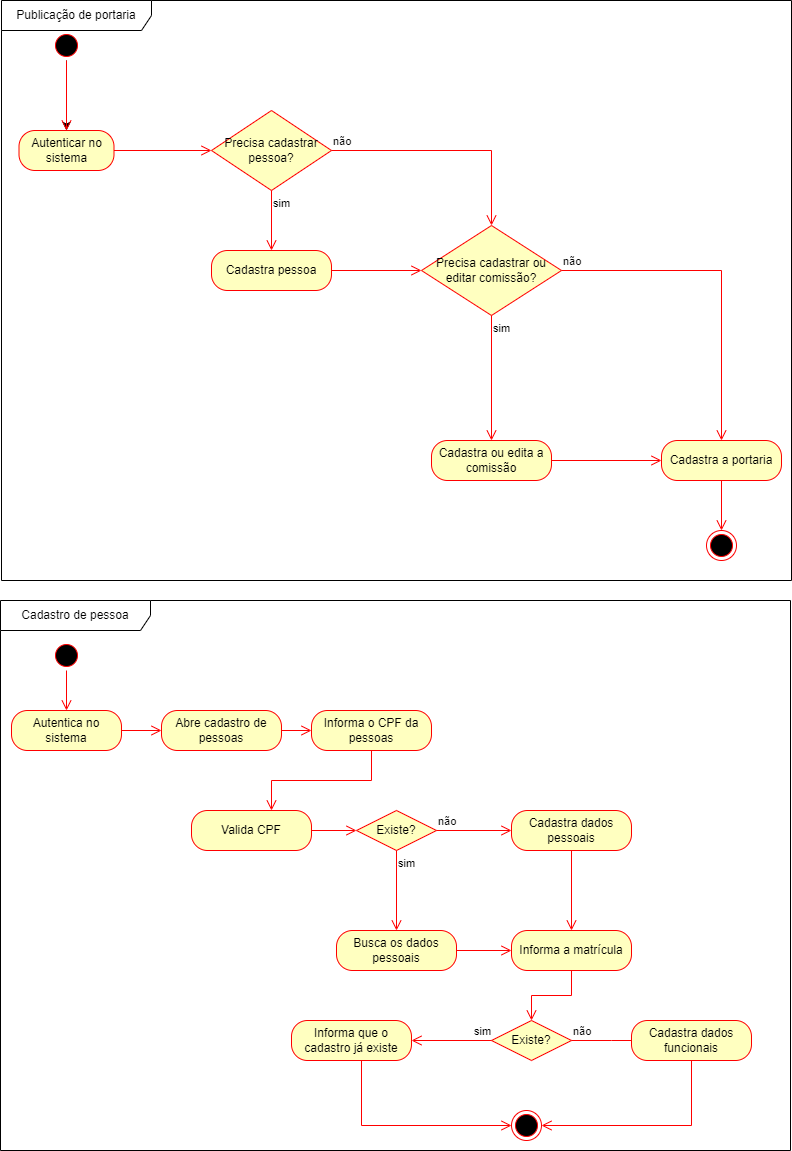

The diagram above was exported from draw.io. Its source (the exported page's mxGraphModel, read from the mxfile embedded in the PNG):
<mxGraphModel dx="1393" dy="801" grid="1" gridSize="10" guides="1" tooltips="1" connect="1" arrows="1" fold="1" page="1" pageScale="1" pageWidth="827" pageHeight="1169" math="0" shadow="0">
  <root>
    <mxCell id="0" />
    <mxCell id="1" parent="0" />
    <mxCell id="BtgRNjHOx2P2itInw6qk-26" value="" style="edgeStyle=orthogonalEdgeStyle;rounded=0;orthogonalLoop=1;jettySize=auto;html=1;" edge="1" parent="1" source="BtgRNjHOx2P2itInw6qk-1" target="BtgRNjHOx2P2itInw6qk-10">
      <mxGeometry relative="1" as="geometry" />
    </mxCell>
    <mxCell id="BtgRNjHOx2P2itInw6qk-1" value="" style="ellipse;html=1;shape=startState;fillColor=#000000;strokeColor=#ff0000;" parent="1" vertex="1">
      <mxGeometry x="70" y="40" width="30" height="30" as="geometry" />
    </mxCell>
    <mxCell id="BtgRNjHOx2P2itInw6qk-2" value="" style="edgeStyle=orthogonalEdgeStyle;html=1;verticalAlign=bottom;endArrow=open;endSize=8;strokeColor=#ff0000;rounded=0;" parent="1" source="BtgRNjHOx2P2itInw6qk-1" edge="1" target="BtgRNjHOx2P2itInw6qk-10">
      <mxGeometry relative="1" as="geometry">
        <mxPoint x="85" y="130" as="targetPoint" />
      </mxGeometry>
    </mxCell>
    <mxCell id="BtgRNjHOx2P2itInw6qk-7" value="Precisa cadastrar pessoa?" style="rhombus;whiteSpace=wrap;html=1;fontColor=#000000;fillColor=#ffffc0;strokeColor=#ff0000;" vertex="1" parent="1">
      <mxGeometry x="230" y="120" width="120" height="80" as="geometry" />
    </mxCell>
    <mxCell id="BtgRNjHOx2P2itInw6qk-8" value="não" style="edgeStyle=orthogonalEdgeStyle;html=1;align=left;verticalAlign=bottom;endArrow=open;endSize=8;strokeColor=#ff0000;rounded=0;" edge="1" parent="1" source="BtgRNjHOx2P2itInw6qk-7" target="BtgRNjHOx2P2itInw6qk-13">
      <mxGeometry x="-1" relative="1" as="geometry">
        <mxPoint x="250" y="260" as="targetPoint" />
      </mxGeometry>
    </mxCell>
    <mxCell id="BtgRNjHOx2P2itInw6qk-9" value="sim" style="edgeStyle=orthogonalEdgeStyle;html=1;align=left;verticalAlign=top;endArrow=open;endSize=8;strokeColor=#ff0000;rounded=0;" edge="1" parent="1" source="BtgRNjHOx2P2itInw6qk-7" target="BtgRNjHOx2P2itInw6qk-16">
      <mxGeometry x="-1" relative="1" as="geometry">
        <mxPoint x="85" y="430" as="targetPoint" />
      </mxGeometry>
    </mxCell>
    <mxCell id="BtgRNjHOx2P2itInw6qk-10" value="Autenticar no sistema" style="rounded=1;whiteSpace=wrap;html=1;arcSize=40;fontColor=#000000;fillColor=#ffffc0;strokeColor=#ff0000;" vertex="1" parent="1">
      <mxGeometry x="37.5" y="140" width="95" height="40" as="geometry" />
    </mxCell>
    <mxCell id="BtgRNjHOx2P2itInw6qk-11" value="" style="edgeStyle=orthogonalEdgeStyle;html=1;verticalAlign=bottom;endArrow=open;endSize=8;strokeColor=#ff0000;rounded=0;" edge="1" parent="1" source="BtgRNjHOx2P2itInw6qk-10" target="BtgRNjHOx2P2itInw6qk-7">
      <mxGeometry relative="1" as="geometry">
        <mxPoint x="280" y="420" as="targetPoint" />
        <mxPoint x="230" y="200" as="sourcePoint" />
      </mxGeometry>
    </mxCell>
    <mxCell id="BtgRNjHOx2P2itInw6qk-13" value="Precisa cadastrar ou editar comissão?" style="rhombus;whiteSpace=wrap;html=1;fontColor=#000000;fillColor=#ffffc0;strokeColor=#ff0000;" vertex="1" parent="1">
      <mxGeometry x="440" y="235" width="140" height="90" as="geometry" />
    </mxCell>
    <mxCell id="BtgRNjHOx2P2itInw6qk-14" value="&lt;div&gt;não&lt;/div&gt;" style="edgeStyle=orthogonalEdgeStyle;html=1;align=left;verticalAlign=bottom;endArrow=open;endSize=8;strokeColor=#ff0000;rounded=0;" edge="1" parent="1" source="BtgRNjHOx2P2itInw6qk-13" target="BtgRNjHOx2P2itInw6qk-20">
      <mxGeometry x="-1" relative="1" as="geometry">
        <mxPoint x="439.99" y="470" as="targetPoint" />
      </mxGeometry>
    </mxCell>
    <mxCell id="BtgRNjHOx2P2itInw6qk-15" value="sim" style="edgeStyle=orthogonalEdgeStyle;html=1;align=left;verticalAlign=top;endArrow=open;endSize=8;strokeColor=#ff0000;rounded=0;" edge="1" parent="1" source="BtgRNjHOx2P2itInw6qk-13" target="BtgRNjHOx2P2itInw6qk-18">
      <mxGeometry x="-1" relative="1" as="geometry">
        <mxPoint x="360" y="520" as="targetPoint" />
      </mxGeometry>
    </mxCell>
    <mxCell id="BtgRNjHOx2P2itInw6qk-16" value="Cadastra pessoa" style="rounded=1;whiteSpace=wrap;html=1;arcSize=40;fontColor=#000000;fillColor=#ffffc0;strokeColor=#ff0000;" vertex="1" parent="1">
      <mxGeometry x="230" y="260" width="120" height="40" as="geometry" />
    </mxCell>
    <mxCell id="BtgRNjHOx2P2itInw6qk-17" value="" style="edgeStyle=orthogonalEdgeStyle;html=1;verticalAlign=bottom;endArrow=open;endSize=8;strokeColor=#ff0000;rounded=0;" edge="1" parent="1" source="BtgRNjHOx2P2itInw6qk-16" target="BtgRNjHOx2P2itInw6qk-13">
      <mxGeometry relative="1" as="geometry">
        <mxPoint x="72.5" y="580" as="targetPoint" />
      </mxGeometry>
    </mxCell>
    <mxCell id="BtgRNjHOx2P2itInw6qk-18" value="Cadastra ou edita a comissão" style="rounded=1;whiteSpace=wrap;html=1;arcSize=40;fontColor=#000000;fillColor=#ffffc0;strokeColor=#ff0000;" vertex="1" parent="1">
      <mxGeometry x="450" y="450" width="120" height="40" as="geometry" />
    </mxCell>
    <mxCell id="BtgRNjHOx2P2itInw6qk-19" value="" style="edgeStyle=orthogonalEdgeStyle;html=1;verticalAlign=bottom;endArrow=open;endSize=8;strokeColor=#ff0000;rounded=0;" edge="1" parent="1" source="BtgRNjHOx2P2itInw6qk-18" target="BtgRNjHOx2P2itInw6qk-20">
      <mxGeometry relative="1" as="geometry">
        <mxPoint x="440" y="620" as="targetPoint" />
      </mxGeometry>
    </mxCell>
    <mxCell id="BtgRNjHOx2P2itInw6qk-20" value="Cadastra a portaria" style="rounded=1;whiteSpace=wrap;html=1;arcSize=40;fontColor=#000000;fillColor=#ffffc0;strokeColor=#ff0000;" vertex="1" parent="1">
      <mxGeometry x="680" y="450" width="120" height="40" as="geometry" />
    </mxCell>
    <mxCell id="BtgRNjHOx2P2itInw6qk-21" value="" style="edgeStyle=orthogonalEdgeStyle;html=1;verticalAlign=bottom;endArrow=open;endSize=8;strokeColor=#ff0000;rounded=0;" edge="1" parent="1" source="BtgRNjHOx2P2itInw6qk-20" target="BtgRNjHOx2P2itInw6qk-23">
      <mxGeometry relative="1" as="geometry">
        <mxPoint x="640" y="440" as="targetPoint" />
      </mxGeometry>
    </mxCell>
    <mxCell id="BtgRNjHOx2P2itInw6qk-23" value="" style="ellipse;html=1;shape=endState;fillColor=#000000;strokeColor=#ff0000;" vertex="1" parent="1">
      <mxGeometry x="724.9999999999998" y="540" width="30" height="30" as="geometry" />
    </mxCell>
    <mxCell id="BtgRNjHOx2P2itInw6qk-24" value="Publicação de portaria" style="shape=umlFrame;whiteSpace=wrap;html=1;pointerEvents=0;width=150;height=30;" vertex="1" parent="1">
      <mxGeometry x="20" y="10" width="790" height="580" as="geometry" />
    </mxCell>
    <mxCell id="BtgRNjHOx2P2itInw6qk-25" value="Cadastro de pessoa" style="shape=umlFrame;whiteSpace=wrap;html=1;pointerEvents=0;width=150;height=30;" vertex="1" parent="1">
      <mxGeometry x="19" y="610" width="790" height="550" as="geometry" />
    </mxCell>
    <mxCell id="BtgRNjHOx2P2itInw6qk-29" value="" style="ellipse;html=1;shape=startState;fillColor=#000000;strokeColor=#ff0000;" vertex="1" parent="1">
      <mxGeometry x="70" y="650" width="30" height="30" as="geometry" />
    </mxCell>
    <mxCell id="BtgRNjHOx2P2itInw6qk-30" value="" style="edgeStyle=orthogonalEdgeStyle;html=1;verticalAlign=bottom;endArrow=open;endSize=8;strokeColor=#ff0000;rounded=0;" edge="1" parent="1" source="BtgRNjHOx2P2itInw6qk-29" target="BtgRNjHOx2P2itInw6qk-31">
      <mxGeometry relative="1" as="geometry">
        <mxPoint x="85" y="740" as="targetPoint" />
      </mxGeometry>
    </mxCell>
    <mxCell id="BtgRNjHOx2P2itInw6qk-31" value="Autentica no sistema" style="rounded=1;whiteSpace=wrap;html=1;arcSize=40;fontColor=#000000;fillColor=#ffffc0;strokeColor=#ff0000;" vertex="1" parent="1">
      <mxGeometry x="30" y="720" width="110" height="40" as="geometry" />
    </mxCell>
    <mxCell id="BtgRNjHOx2P2itInw6qk-33" value="Abre cadastro de pessoas" style="rounded=1;whiteSpace=wrap;html=1;arcSize=40;fontColor=#000000;fillColor=#ffffc0;strokeColor=#ff0000;" vertex="1" parent="1">
      <mxGeometry x="180" y="720" width="120" height="40" as="geometry" />
    </mxCell>
    <mxCell id="BtgRNjHOx2P2itInw6qk-34" value="" style="edgeStyle=orthogonalEdgeStyle;html=1;verticalAlign=bottom;endArrow=open;endSize=8;strokeColor=#ff0000;rounded=0;" edge="1" parent="1" source="BtgRNjHOx2P2itInw6qk-33" target="BtgRNjHOx2P2itInw6qk-36">
      <mxGeometry relative="1" as="geometry">
        <mxPoint x="260" y="870" as="targetPoint" />
      </mxGeometry>
    </mxCell>
    <mxCell id="BtgRNjHOx2P2itInw6qk-35" value="" style="edgeStyle=orthogonalEdgeStyle;html=1;verticalAlign=bottom;endArrow=open;endSize=8;strokeColor=#ff0000;rounded=0;" edge="1" parent="1" source="BtgRNjHOx2P2itInw6qk-31" target="BtgRNjHOx2P2itInw6qk-33">
      <mxGeometry relative="1" as="geometry">
        <mxPoint x="115" y="730" as="targetPoint" />
        <mxPoint x="95" y="690" as="sourcePoint" />
      </mxGeometry>
    </mxCell>
    <mxCell id="BtgRNjHOx2P2itInw6qk-36" value="Informa o CPF da pessoas" style="rounded=1;whiteSpace=wrap;html=1;arcSize=40;fontColor=#000000;fillColor=#ffffc0;strokeColor=#ff0000;" vertex="1" parent="1">
      <mxGeometry x="330" y="720" width="120" height="40" as="geometry" />
    </mxCell>
    <mxCell id="BtgRNjHOx2P2itInw6qk-37" value="Existe?" style="rhombus;whiteSpace=wrap;html=1;fontColor=#000000;fillColor=#ffffc0;strokeColor=#ff0000;" vertex="1" parent="1">
      <mxGeometry x="375" y="820" width="80" height="40" as="geometry" />
    </mxCell>
    <mxCell id="BtgRNjHOx2P2itInw6qk-38" value="não" style="edgeStyle=orthogonalEdgeStyle;html=1;align=left;verticalAlign=bottom;endArrow=open;endSize=8;strokeColor=#ff0000;rounded=0;" edge="1" parent="1" source="BtgRNjHOx2P2itInw6qk-37" target="BtgRNjHOx2P2itInw6qk-41">
      <mxGeometry x="-1" relative="1" as="geometry">
        <mxPoint x="580" y="880" as="targetPoint" />
      </mxGeometry>
    </mxCell>
    <mxCell id="BtgRNjHOx2P2itInw6qk-41" value="Cadastra dados pessoais" style="rounded=1;whiteSpace=wrap;html=1;arcSize=40;fontColor=#000000;fillColor=#ffffc0;strokeColor=#ff0000;" vertex="1" parent="1">
      <mxGeometry x="530" y="820" width="120" height="40" as="geometry" />
    </mxCell>
    <mxCell id="BtgRNjHOx2P2itInw6qk-42" value="" style="edgeStyle=orthogonalEdgeStyle;html=1;verticalAlign=bottom;endArrow=open;endSize=8;strokeColor=#ff0000;rounded=0;" edge="1" parent="1" source="BtgRNjHOx2P2itInw6qk-41" target="BtgRNjHOx2P2itInw6qk-49">
      <mxGeometry relative="1" as="geometry">
        <mxPoint x="590" y="960" as="targetPoint" />
      </mxGeometry>
    </mxCell>
    <mxCell id="BtgRNjHOx2P2itInw6qk-43" value="" style="edgeStyle=orthogonalEdgeStyle;html=1;verticalAlign=bottom;endArrow=open;endSize=8;strokeColor=#ff0000;rounded=0;" edge="1" parent="1" source="BtgRNjHOx2P2itInw6qk-36" target="BtgRNjHOx2P2itInw6qk-54">
      <mxGeometry relative="1" as="geometry">
        <mxPoint x="390" y="750" as="targetPoint" />
        <mxPoint x="320" y="750" as="sourcePoint" />
        <Array as="points">
          <mxPoint x="390" y="790" />
          <mxPoint x="290" y="790" />
        </Array>
      </mxGeometry>
    </mxCell>
    <mxCell id="BtgRNjHOx2P2itInw6qk-49" value="Informa a matrícula" style="rounded=1;whiteSpace=wrap;html=1;arcSize=40;fontColor=#000000;fillColor=#ffffc0;strokeColor=#ff0000;" vertex="1" parent="1">
      <mxGeometry x="530" y="940" width="120" height="40" as="geometry" />
    </mxCell>
    <mxCell id="BtgRNjHOx2P2itInw6qk-54" value="Valida CPF" style="rounded=1;whiteSpace=wrap;html=1;arcSize=40;fontColor=#000000;fillColor=#ffffc0;strokeColor=#ff0000;" vertex="1" parent="1">
      <mxGeometry x="210" y="820" width="120" height="40" as="geometry" />
    </mxCell>
    <mxCell id="BtgRNjHOx2P2itInw6qk-55" value="" style="edgeStyle=orthogonalEdgeStyle;html=1;verticalAlign=bottom;endArrow=open;endSize=8;strokeColor=#ff0000;rounded=0;" edge="1" parent="1" source="BtgRNjHOx2P2itInw6qk-54" target="BtgRNjHOx2P2itInw6qk-37">
      <mxGeometry relative="1" as="geometry">
        <mxPoint x="520" y="820" as="targetPoint" />
      </mxGeometry>
    </mxCell>
    <mxCell id="BtgRNjHOx2P2itInw6qk-56" value="sim" style="edgeStyle=orthogonalEdgeStyle;html=1;align=left;verticalAlign=top;endArrow=open;endSize=8;strokeColor=#ff0000;rounded=0;" edge="1" parent="1" source="BtgRNjHOx2P2itInw6qk-37" target="BtgRNjHOx2P2itInw6qk-70">
      <mxGeometry x="-1" relative="1" as="geometry">
        <mxPoint x="420" y="854.74" as="targetPoint" />
        <mxPoint x="310" y="1004.74" as="sourcePoint" />
        <Array as="points" />
      </mxGeometry>
    </mxCell>
    <mxCell id="BtgRNjHOx2P2itInw6qk-57" value="Existe?" style="rhombus;whiteSpace=wrap;html=1;fontColor=#000000;fillColor=#ffffc0;strokeColor=#ff0000;" vertex="1" parent="1">
      <mxGeometry x="510" y="1030" width="80" height="40" as="geometry" />
    </mxCell>
    <mxCell id="BtgRNjHOx2P2itInw6qk-58" value="não" style="edgeStyle=orthogonalEdgeStyle;html=1;align=left;verticalAlign=bottom;endArrow=open;endSize=8;strokeColor=#ff0000;rounded=0;" edge="1" parent="1" source="BtgRNjHOx2P2itInw6qk-57">
      <mxGeometry x="-1" relative="1" as="geometry">
        <mxPoint x="670" y="1050" as="targetPoint" />
      </mxGeometry>
    </mxCell>
    <mxCell id="BtgRNjHOx2P2itInw6qk-59" value="sim" style="edgeStyle=orthogonalEdgeStyle;html=1;align=left;verticalAlign=top;endArrow=open;endSize=8;strokeColor=#ff0000;rounded=0;" edge="1" parent="1">
      <mxGeometry x="-0.525" y="-22" relative="1" as="geometry">
        <mxPoint x="430" y="1050" as="targetPoint" />
        <mxPoint x="510" y="1050" as="sourcePoint" />
        <mxPoint as="offset" />
      </mxGeometry>
    </mxCell>
    <mxCell id="BtgRNjHOx2P2itInw6qk-60" value="" style="edgeStyle=orthogonalEdgeStyle;html=1;verticalAlign=bottom;endArrow=open;endSize=8;strokeColor=#ff0000;rounded=0;" edge="1" parent="1" source="BtgRNjHOx2P2itInw6qk-49" target="BtgRNjHOx2P2itInw6qk-57">
      <mxGeometry relative="1" as="geometry">
        <mxPoint x="560" y="950" as="targetPoint" />
        <mxPoint x="560" y="870" as="sourcePoint" />
      </mxGeometry>
    </mxCell>
    <mxCell id="BtgRNjHOx2P2itInw6qk-62" value="Cadastra dados funcionais" style="rounded=1;whiteSpace=wrap;html=1;arcSize=40;fontColor=#000000;fillColor=#ffffc0;strokeColor=#ff0000;" vertex="1" parent="1">
      <mxGeometry x="650" y="1030" width="120" height="40" as="geometry" />
    </mxCell>
    <mxCell id="BtgRNjHOx2P2itInw6qk-63" value="" style="edgeStyle=orthogonalEdgeStyle;html=1;verticalAlign=bottom;endArrow=open;endSize=8;strokeColor=#ff0000;rounded=0;entryX=1;entryY=0.5;entryDx=0;entryDy=0;" edge="1" parent="1" source="BtgRNjHOx2P2itInw6qk-62" target="BtgRNjHOx2P2itInw6qk-72">
      <mxGeometry relative="1" as="geometry">
        <mxPoint x="730" y="1130" as="targetPoint" />
        <Array as="points">
          <mxPoint x="710" y="1135" />
        </Array>
      </mxGeometry>
    </mxCell>
    <mxCell id="BtgRNjHOx2P2itInw6qk-67" value="Informa que o cadastro já existe" style="rounded=1;whiteSpace=wrap;html=1;arcSize=40;fontColor=#000000;fillColor=#ffffc0;strokeColor=#ff0000;" vertex="1" parent="1">
      <mxGeometry x="310" y="1030" width="120" height="40" as="geometry" />
    </mxCell>
    <mxCell id="BtgRNjHOx2P2itInw6qk-70" value="Busca os dados pessoais" style="rounded=1;whiteSpace=wrap;html=1;arcSize=40;fontColor=#000000;fillColor=#ffffc0;strokeColor=#ff0000;" vertex="1" parent="1">
      <mxGeometry x="355" y="940" width="120" height="40" as="geometry" />
    </mxCell>
    <mxCell id="BtgRNjHOx2P2itInw6qk-71" value="" style="edgeStyle=orthogonalEdgeStyle;html=1;verticalAlign=bottom;endArrow=open;endSize=8;strokeColor=#ff0000;rounded=0;" edge="1" parent="1" source="BtgRNjHOx2P2itInw6qk-70" target="BtgRNjHOx2P2itInw6qk-49">
      <mxGeometry relative="1" as="geometry">
        <mxPoint x="230" y="1030" as="targetPoint" />
      </mxGeometry>
    </mxCell>
    <mxCell id="BtgRNjHOx2P2itInw6qk-72" value="" style="ellipse;html=1;shape=endState;fillColor=#000000;strokeColor=#ff0000;" vertex="1" parent="1">
      <mxGeometry x="530" y="1120" width="30" height="30" as="geometry" />
    </mxCell>
    <mxCell id="BtgRNjHOx2P2itInw6qk-73" value="" style="edgeStyle=orthogonalEdgeStyle;html=1;verticalAlign=bottom;endArrow=open;endSize=8;strokeColor=#ff0000;rounded=0;" edge="1" parent="1" source="BtgRNjHOx2P2itInw6qk-67" target="BtgRNjHOx2P2itInw6qk-72">
      <mxGeometry relative="1" as="geometry">
        <mxPoint x="519" y="1140" as="targetPoint" />
        <Array as="points">
          <mxPoint x="380" y="1135" />
        </Array>
        <mxPoint x="720" y="1080" as="sourcePoint" />
      </mxGeometry>
    </mxCell>
  </root>
</mxGraphModel>